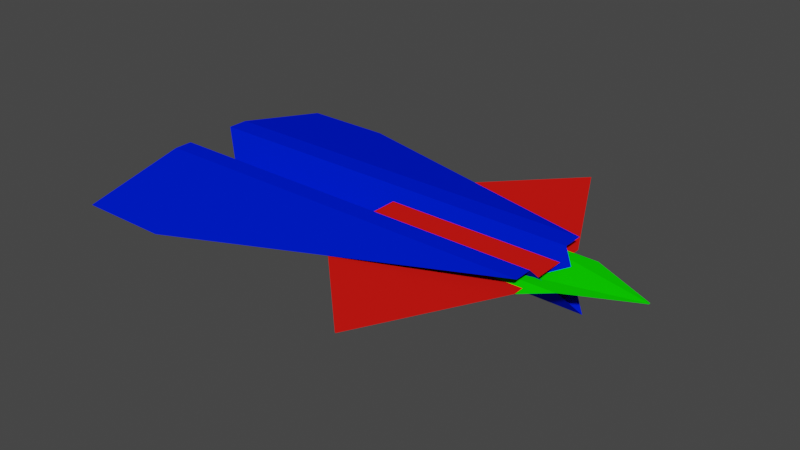 # Source: PlaneCanard.blend  (saved by Blender 2.80.75; exported with 4.5.12 LTS)
import bpy
from mathutils import Matrix  # noqa: F401  (used for matrix-valued properties, if any)

bpy.ops.wm.read_factory_settings(use_empty=True)
scene = bpy.context.scene
scene.name = 'Scene'

# ---- collections
col_collection = bpy.data.collections.new('Collection'); scene.collection.children.link(col_collection)

# ---- materials (node trees are filled in below, after node groups)
mat_base = bpy.data.materials.new('Base')
mat_base.use_transparent_shadow = False
mat_base.diffuse_color = (0.0, 0.01306, 0.8, 1.0)
mat_tip = bpy.data.materials.new('Tip')
mat_tip.use_transparent_shadow = False
mat_tip.diffuse_color = (0.004356, 0.8, 0.0, 1.0)
mat_lateralwings = bpy.data.materials.new('LateralWings')
mat_lateralwings.use_transparent_shadow = False
mat_lateralwings.diffuse_color = (0.8, 0.0112, 0.007748, 1.0)

# ---- material node trees

# ---- world
world_world = bpy.data.worlds.new('World'); scene.world = world_world
world_world.use_nodes = True; world_world.node_tree.nodes.clear()
_N = world_world.node_tree.nodes; _L = world_world.node_tree.links
n0 = _N.new('ShaderNodeOutputWorld'); n0.name = 'World Output'; n0.location = (300, 300)
n1 = _N.new('ShaderNodeBackground'); n1.name = 'Background'; n1.location = (10, 300)
n1.inputs[0].default_value = (0.05088, 0.05088, 0.05088, 1.0)
_L.new(n1.outputs[0], n0.inputs[0])
n0.is_active_output = True
world_world.color = (0.05088, 0.05088, 0.05088)
world_world.use_sun_shadow = False
world_world.sun_shadow_jitter_overblur = 0.0

# ---- meshes
me_plane_001 = bpy.data.meshes.new('Plane.001')
me_plane_001.from_pydata([(-0.8382, 0.0, -0.209), (1.162, 0.0, -0.209), (1.0, 0.2166, 0.0), (-1.0, 0.2166, 0.0), (-1.0, -0.2396, 0.0), (1.0, -0.2396, 0.0), (-1.0, 0.1139, 0.0), (1.0, 0.1139, 0.0), (1.0, -0.1479, 0.0), (-1.0, -0.1479, 0.0), (-1.0, 0.75, -0.1164), (-1.0, -0.75, -0.1164), (-0.547, 0.75, -0.1164), (-0.5465, -0.75, -0.1164)], [], [(9, 8, 1, 0), (6, 7, 2, 3), (11, 13, 5, 4), (0, 1, 7, 6), (4, 5, 8, 9), (3, 2, 12, 10)])
_uv = me_plane_001.uv_layers.new(name='UVMap')
_uv.uv.foreach_set('vector', [0.0, 0.375, 1.0, 0.375, 1.0, 0.5, 0.0, 0.5, 0.0, 0.625, 1.0, 0.625, 1.0, 0.75, 0.0, 0.75, 0.0, 0.125, 0.2268, 0.125, 1.0, 0.25, 0.0, 0.25, 0.0, 0.5, 1.0, 0.5, 1.0, 0.625, 0.0, 0.625, 0.0, 0.25, 1.0, 0.25, 1.0, 0.375, 0.0, 0.375, 0.0, 0.75, 1.0, 0.75, 0.2265, 0.875, 0.0, 0.875])
me_plane_001.materials.append(mat_base)
me_plane_001.use_remesh_preserve_volume = False
me_plane_001.use_remesh_preserve_attributes = False
me_plane_001.use_mirror_vertex_groups = False
me_plane_001.update()
me_plane_002 = bpy.data.meshes.new('Plane.002')
me_plane_002.from_pydata([(3.031, -1.692, -0.3568), (3.031, 0.3084, -0.3568), (3.031, -0.6916, -0.6209), (5.294, -0.6916, -0.06471), (3.294, -0.1916, -0.06471), (3.294, -1.192, -0.06471), (3.341, -1.192, -0.06471), (3.294, -1.204, -0.06471), (5.294, -0.7067, -0.06471), (5.294, -0.6764, -0.06471), (4.309, -1.192, -0.06471), (4.299, -0.1916, -0.06471)], [], [(4, 11, 1), (5, 6, 3, 2), (2, 3, 4), (3, 6, 10, 8), (4, 3, 9, 11), (7, 6, 5), (10, 6, 7, 0)])
_uv = me_plane_002.uv_layers.new(name='UVMap')
_uv.uv.foreach_set('vector', [0.0, 0.75, 0.5027, 0.75, 0.0, 1.0, 0.0, 0.25, 0.02369, 0.25, 1.0, 0.5, 0.0, 0.5, 0.0, 0.5, 1.0, 0.5, 0.0, 0.75, 1.0, 0.5, 0.02369, 0.25, 0.5077, 0.25, 1.0, 0.4925, 0.0, 0.75, 1.0, 0.5, 1.0, 0.5076, 0.5027, 0.75, 0.0, 0.2439, 0.02369, 0.25, 0.0, 0.25, 0.5077, 0.25, 0.02369, 0.25, 0.0, 0.2439, 0.0, 0.0])
me_plane_002.materials.append(mat_tip)
me_plane_002.use_remesh_preserve_volume = False
me_plane_002.use_remesh_preserve_attributes = False
me_plane_002.use_mirror_vertex_groups = False
me_plane_002.update()
me_plane_003 = bpy.data.meshes.new('Plane.003')
me_plane_003.from_pydata([(2.838, 2.068, -0.1147), (3.891, -0.005217, -0.1147), (3.891, -1.458, -0.1147), (2.825, -3.477, -0.1147), (2.504, 1.722, -0.1147), (1.118, 0.2856, -0.1147), (2.812, -3.477, -0.1147), (1.118, -1.814, -0.1147), (2.504, -3.175, -0.1147)], [], [(7, 8, 4, 5), (8, 6, 3, 2, 1, 0, 4)])
_uv = me_plane_003.uv_layers.new(name='UVMap')
_uv.uv.foreach_set('vector', [0.25, 0.3, 0.5, 0.05451, 0.5, 0.9377, 0.25, 0.6786, 0.5, 0.05451, 0.5555, 0.0, 0.5578, 0.0, 0.75, 0.3642, 0.75, 0.6261, 0.5602, 1.0, 0.5, 0.9377])
me_plane_003.materials.append(mat_lateralwings)
me_plane_003.use_remesh_preserve_volume = False
me_plane_003.use_remesh_preserve_attributes = False
me_plane_003.use_mirror_vertex_groups = False
me_plane_003.update()

# ---- objects
ob_plane = bpy.data.objects.new('Plane', me_plane_001)
ob_plane_001 = bpy.data.objects.new('Plane.001', me_plane_002)
ob_plane_002 = bpy.data.objects.new('Plane.002', me_plane_003)

# ---- transforms, parenting, visibility, modifiers, constraints
ob_plane.location = (0.0, 0.0, 0.0)
ob_plane.scale = (3.13, 3.13, 3.13)
ob_plane.lineart.crease_threshold = 0.0
ob_plane_001.location = (-0.7708, 0.6846, -0.08192)
ob_plane_001.lineart.crease_threshold = 0.0
ob_plane_002.location = (-0.7708, 0.6846, -0.08192)
ob_plane_002.lineart.crease_threshold = 0.0

# ---- collection membership
col_collection.objects.link(ob_plane)
col_collection.objects.link(ob_plane_001)
col_collection.objects.link(ob_plane_002)

# ---- scene / render settings (as saved in the file)
scene.camera = ob_plane
scene.frame_start = 1; scene.frame_end = 250; scene.frame_set(1)
scene.render.engine = 'BLENDER_EEVEE_NEXT'
scene.cycles.use_denoising = False
scene.cycles.samples = 128
scene.cycles.sampling_pattern = 'TABULATED_SOBOL'
scene.cycles.use_adaptive_sampling = False
scene.cycles.use_light_tree = False
scene.view_settings.view_transform = 'Filmic'
bpy.context.view_layer.update()

# ---- added for rendering (the .blend has no active camera and no usable light): camera, sun
cam_auto = bpy.data.cameras.new('AutoCamera')
cam_auto.lens = 50.0
cam_auto.sensor_width = 36.0
cam_auto.clip_end = 1000.0
ob_auto_camera = bpy.data.objects.new('AutoCamera', cam_auto)
scene.collection.objects.link(ob_auto_camera)
ob_auto_camera.location = (9.46507, -10.5423, 6.66352)
ob_auto_camera.rotation_euler = (1.09748, -7.21219e-08, 0.694738)
scene.camera = ob_auto_camera
light_auto_sun = bpy.data.lights.new('AutoSun', 'SUN')
light_auto_sun.energy = 3.0
light_auto_sun.angle = 0.0523599
ob_auto_sun = bpy.data.objects.new('AutoSun', light_auto_sun)
scene.collection.objects.link(ob_auto_sun)
ob_auto_sun.rotation_euler = (0.872665, 0.174533, 0.523599)
bpy.context.view_layer.update()
